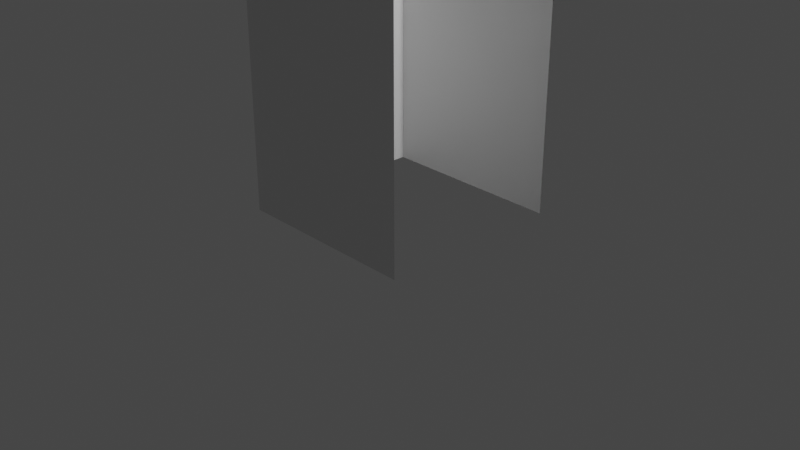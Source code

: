 # Source: Auditorium_Podium.blend  (saved by Blender 3.6.13; exported with 4.5.12 LTS)
import bpy
from mathutils import Matrix  # noqa: F401  (used for matrix-valued properties, if any)

bpy.ops.wm.read_factory_settings(use_empty=True)
scene = bpy.context.scene
scene.name = 'Scene'

# ---- collections
col_collection = bpy.data.collections.new('Collection'); scene.collection.children.link(col_collection)

# ---- materials (node trees are filled in below, after node groups)
mat_material = bpy.data.materials.new('Material')
mat_material.alpha_threshold = 0.0
mat_material.use_transparent_shadow = False
mat_material.roughness = 0.5
mat_material.line_color = (0.0, 0.0, 0.0, 1.0)
mat_material_001 = bpy.data.materials.new('Material.001')
mat_material_001.use_transparent_shadow = False

# ---- material node trees
mat_material.use_nodes = True; mat_material.node_tree.nodes.clear()
_N = mat_material.node_tree.nodes; _L = mat_material.node_tree.links
n0 = _N.new('ShaderNodeOutputMaterial'); n0.name = 'Material Output'; n0.location = (300, 300)
n1 = _N.new('ShaderNodeBsdfPrincipled'); n1.name = 'Principled BSDF'; n1.location = (10, 300)
n1.distribution = 'GGX'
n1.subsurface_method = 'RANDOM_WALK_SKIN'
n1.inputs[3].default_value = 1.45
n1.inputs[27].default_value = (0.0, 0.0, 0.0, 1.0)
n1.inputs[28].default_value = 1.0
_L.new(n1.outputs[0], n0.inputs[0])
n0.is_active_output = True
mat_material_001.use_nodes = True; mat_material_001.node_tree.nodes.clear()
_N = mat_material_001.node_tree.nodes; _L = mat_material_001.node_tree.links
n0 = _N.new('ShaderNodeBsdfPrincipled'); n0.name = 'Principled BSDF'; n0.location = (10, 300)
n0.distribution = 'GGX'
n0.subsurface_method = 'RANDOM_WALK_SKIN'
n0.inputs[0].default_value = (0.3931, 0.3931, 0.3931, 1.0)
n0.inputs[3].default_value = 1.45
n0.inputs[27].default_value = (0.0, 0.0, 0.0, 1.0)
n0.inputs[28].default_value = 1.0
n1 = _N.new('ShaderNodeOutputMaterial'); n1.name = 'Material Output'; n1.location = (300, 300)
_L.new(n0.outputs[0], n1.inputs[0])
n1.is_active_output = True

# ---- world
world_world = bpy.data.worlds.new('World'); scene.world = world_world
world_world.use_nodes = True; world_world.node_tree.nodes.clear()
_N = world_world.node_tree.nodes; _L = world_world.node_tree.links
n0 = _N.new('ShaderNodeOutputWorld'); n0.name = 'World Output'; n0.location = (300, 300)
n1 = _N.new('ShaderNodeBackground'); n1.name = 'Background'; n1.location = (10, 300)
n1.inputs[0].default_value = (0.05088, 0.05088, 0.05088, 1.0)
_L.new(n1.outputs[0], n0.inputs[0])
n0.is_active_output = True
world_world.color = (0.05088, 0.05088, 0.05088)
world_world.use_sun_shadow = False
world_world.sun_shadow_jitter_overblur = 0.0

# ---- cameras
cam_camera = bpy.data.cameras.new('Camera')
cam_camera.clip_end = 100.0
cam_camera.ortho_scale = 7.314

# ---- lights
light_light = bpy.data.lights.new('Light', 'POINT')
light_light.transmission_factor = 0.0
light_light.energy = 1000.0
light_light.shadow_soft_size = 0.1
light_light.shadow_maximum_resolution = 0.006
light_light.use_absolute_resolution = True

# ---- meshes
me_cube = bpy.data.meshes.new('Cube')
me_cube.from_pydata([(1.0, 1.0, 0.8488), (1.0, 1.0, -1.0), (1.0, -1.0, 0.8488), (1.0, -1.0, -1.0), (-1.0, 1.0, 1.098), (-1.0, 1.0, -1.0), (-1.0, -1.0, 1.098), (-1.0, -1.0, -1.0), (-0.6458, 1.0, 1.054), (-0.6458, -1.0, 1.054)], [(9, 2), (0, 8)], [(0, 4, 6, 2), (3, 2, 6, 7), (7, 6, 4, 5), (5, 4, 0, 1)])
_uv = me_cube.uv_layers.new(name='UVMap')
_uv.uv.foreach_set('vector', [0.625, 0.5, 0.875, 0.5, 0.875, 0.75, 0.625, 0.75, 0.375, 0.75, 0.625, 0.75, 0.625, 1.0, 0.375, 1.0, 0.375, 0.0, 0.625, 0.0, 0.625, 0.25, 0.375, 0.25, 0.375, 0.25, 0.625, 0.25, 0.625, 0.5, 0.375, 0.5])
me_cube.materials.append(mat_material)
me_cube.use_mirror_vertex_groups = False
me_cube.update()
me_cube_001 = bpy.data.meshes.new('Cube.001')
me_cube_001.from_pydata([(-1.0, -1.0, -1.0), (-1.0, -1.0, 1.0), (-1.0, 1.0, -1.0), (-1.0, 1.0, 1.0), (1.0, -1.0, -1.0), (1.0, -1.0, 1.0), (1.0, 1.0, -1.0), (1.0, 1.0, 1.0)], [], [(0, 1, 3, 2), (2, 3, 7, 6), (6, 7, 5, 4), (4, 5, 1, 0), (2, 6, 4, 0), (7, 3, 1, 5)])
_uv = me_cube_001.uv_layers.new(name='UVMap')
_uv.uv.foreach_set('vector', [0.375, 0.0, 0.625, 0.0, 0.625, 0.25, 0.375, 0.25, 0.375, 0.25, 0.625, 0.25, 0.625, 0.5, 0.375, 0.5, 0.375, 0.5, 0.625, 0.5, 0.625, 0.75, 0.375, 0.75, 0.375, 0.75, 0.625, 0.75, 0.625, 1.0, 0.375, 1.0, 0.125, 0.5, 0.375, 0.5, 0.375, 0.75, 0.125, 0.75, 0.625, 0.5, 0.875, 0.5, 0.875, 0.75, 0.625, 0.75])
me_cube_001.update()
me_cube_002 = bpy.data.meshes.new('Cube.002')
me_cube_002.from_pydata([(-1.0, -1.0, -1.0), (-1.0, -1.0, 1.0), (-1.0, 1.0, -1.0), (-1.0, 1.0, 1.0), (1.0, -1.0, -1.0), (1.0, -1.0, 1.0), (1.0, 1.0, -1.0), (1.0, 1.0, 1.0)], [], [(0, 1, 3, 2), (2, 3, 7, 6), (6, 7, 5, 4), (4, 5, 1, 0), (2, 6, 4, 0), (7, 3, 1, 5)])
_uv = me_cube_002.uv_layers.new(name='UVMap')
_uv.uv.foreach_set('vector', [0.375, 0.0, 0.625, 0.0, 0.625, 0.25, 0.375, 0.25, 0.375, 0.25, 0.625, 0.25, 0.625, 0.5, 0.375, 0.5, 0.375, 0.5, 0.625, 0.5, 0.625, 0.75, 0.375, 0.75, 0.375, 0.75, 0.625, 0.75, 0.625, 1.0, 0.375, 1.0, 0.125, 0.5, 0.375, 0.5, 0.375, 0.75, 0.125, 0.75, 0.625, 0.5, 0.875, 0.5, 0.875, 0.75, 0.625, 0.75])
me_cube_002.update()
me_cube_003 = bpy.data.meshes.new('Cube.003')
me_cube_003.from_pydata([(-1.0, -1.0, -1.0), (-1.0, -1.0, 1.0), (-1.0, 1.0, -1.0), (-1.0, 1.0, 1.0), (1.0, -1.0, -1.0), (1.0, -1.0, 1.0), (1.0, 1.0, -1.0), (1.0, 1.0, 1.0)], [], [(0, 1, 3, 2), (2, 3, 7, 6), (6, 7, 5, 4), (4, 5, 1, 0), (2, 6, 4, 0), (7, 3, 1, 5)])
_uv = me_cube_003.uv_layers.new(name='UVMap')
_uv.uv.foreach_set('vector', [0.375, 0.0, 0.625, 0.0, 0.625, 0.25, 0.375, 0.25, 0.375, 0.25, 0.625, 0.25, 0.625, 0.5, 0.375, 0.5, 0.375, 0.5, 0.625, 0.5, 0.625, 0.75, 0.375, 0.75, 0.375, 0.75, 0.625, 0.75, 0.625, 1.0, 0.375, 1.0, 0.125, 0.5, 0.375, 0.5, 0.375, 0.75, 0.125, 0.75, 0.625, 0.5, 0.875, 0.5, 0.875, 0.75, 0.625, 0.75])
me_cube_003.materials.append(mat_material_001)
me_cube_003.update()

# ---- objects
ob_cube = bpy.data.objects.new('Cube', me_cube)
ob_light = bpy.data.objects.new('Light', light_light)
ob_camera = bpy.data.objects.new('Camera', cam_camera)
ob_cube_001 = bpy.data.objects.new('Cube.001', me_cube_001)
ob_cube_002 = bpy.data.objects.new('Cube.002', me_cube_002)
ob_cube_003 = bpy.data.objects.new('Cube.003', me_cube_003)

# ---- transforms, parenting, visibility, modifiers, constraints
ob_cube.location = (0.0, 0.0, 2.941)
ob_cube.scale = (1.0, 1.0, 2.861)
ob_cube.lock_rotations_4d = False
ob_cube.empty_display_type = 'ARROWS'
ob_cube.lineart.crease_threshold = 0.0
ob_light.location = (4.076, 1.005, 5.904)
ob_light.rotation_euler = (0.6503, 0.05522, 1.866)
ob_light.lock_rotations_4d = False
ob_light.empty_display_type = 'ARROWS'
ob_light.color = (0.0, 0.0, 0.0, 0.0)
ob_light.lineart.crease_threshold = 0.0
ob_camera.location = (7.359, -6.926, 4.958)
ob_camera.rotation_euler = (1.109, 0.0, 0.8149)
ob_camera.lock_rotations_4d = False
ob_camera.empty_display_type = 'ARROWS'
ob_camera.color = (0.0, 0.0, 0.0, 0.0)
ob_camera.display_type = 'WIRE'
ob_camera.lineart.crease_threshold = 0.0
ob_cube_001.location = (0.0, 0.0, 3.943)
ob_cube_001.scale = (0.9269, 0.986, 0.0513)
ob_cube_002.location = (0.06763, -0.01088, 5.8)
ob_cube_002.rotation_euler = (0.0, 0.3559, 0.0)
ob_cube_002.scale = (1.314, 1.418, 0.04491)
ob_cube_003.location = (0.9321, -0.03838, 5.545)
ob_cube_003.rotation_euler = (0.0, 0.3545, 0.0)
ob_cube_003.scale = (0.03383, 0.8488, -0.03941)

# ---- collection membership
col_collection.objects.link(ob_cube)
col_collection.objects.link(ob_light)
col_collection.objects.link(ob_camera)
col_collection.objects.link(ob_cube_001)
col_collection.objects.link(ob_cube_002)
col_collection.objects.link(ob_cube_003)

# ---- scene / render settings (as saved in the file)
scene.camera = ob_camera
scene.frame_start = 1; scene.frame_end = 250; scene.frame_set(1)
scene.render.engine = 'BLENDER_EEVEE_NEXT'
scene.cycles.sampling_pattern = 'TABULATED_SOBOL'
scene.view_settings.view_transform = 'Filmic'
bpy.context.view_layer.update()
